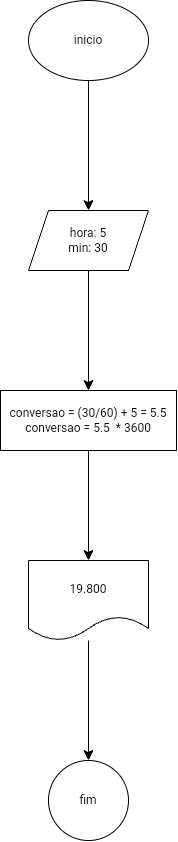

The diagram above was exported from draw.io. Its source (the exported page's mxGraphModel, read from the mxfile embedded in the PNG):
<mxGraphModel dx="2046" dy="886" grid="1" gridSize="10" guides="1" tooltips="1" connect="1" arrows="1" fold="1" page="1" pageScale="1" pageWidth="827" pageHeight="1169" math="0" shadow="0">
  <root>
    <mxCell id="0" />
    <mxCell id="1" parent="0" />
    <mxCell id="HJuaj5nP9xk3cjfQseva-4" value="" style="edgeStyle=none;curved=1;rounded=0;orthogonalLoop=1;jettySize=auto;html=1;fontSize=12;startSize=8;endSize=8;" edge="1" parent="1" source="HJuaj5nP9xk3cjfQseva-1" target="HJuaj5nP9xk3cjfQseva-3">
      <mxGeometry relative="1" as="geometry" />
    </mxCell>
    <mxCell id="HJuaj5nP9xk3cjfQseva-1" value="inicio" style="ellipse;whiteSpace=wrap;html=1;" vertex="1" parent="1">
      <mxGeometry x="354" y="150" width="120" height="80" as="geometry" />
    </mxCell>
    <mxCell id="HJuaj5nP9xk3cjfQseva-6" value="" style="edgeStyle=none;curved=1;rounded=0;orthogonalLoop=1;jettySize=auto;html=1;fontSize=12;startSize=8;endSize=8;" edge="1" parent="1" source="HJuaj5nP9xk3cjfQseva-3" target="HJuaj5nP9xk3cjfQseva-5">
      <mxGeometry relative="1" as="geometry" />
    </mxCell>
    <mxCell id="HJuaj5nP9xk3cjfQseva-3" value="hora: 5&lt;div&gt;min: 30&lt;/div&gt;" style="shape=parallelogram;perimeter=parallelogramPerimeter;whiteSpace=wrap;html=1;fixedSize=1;" vertex="1" parent="1">
      <mxGeometry x="354" y="360" width="120" height="60" as="geometry" />
    </mxCell>
    <mxCell id="HJuaj5nP9xk3cjfQseva-8" value="" style="edgeStyle=none;curved=1;rounded=0;orthogonalLoop=1;jettySize=auto;html=1;fontSize=12;startSize=8;endSize=8;" edge="1" parent="1" source="HJuaj5nP9xk3cjfQseva-5" target="HJuaj5nP9xk3cjfQseva-7">
      <mxGeometry relative="1" as="geometry" />
    </mxCell>
    <mxCell id="HJuaj5nP9xk3cjfQseva-5" value="conversao = (30/60) + 5 = 5.5&lt;div&gt;&lt;span style=&quot;background-color: transparent; color: light-dark(rgb(0, 0, 0), rgb(255, 255, 255));&quot;&gt;conversao = 5.5&amp;nbsp; * 3600&lt;/span&gt;&lt;/div&gt;" style="whiteSpace=wrap;html=1;" vertex="1" parent="1">
      <mxGeometry x="326" y="540" width="176" height="60" as="geometry" />
    </mxCell>
    <mxCell id="HJuaj5nP9xk3cjfQseva-10" value="" style="edgeStyle=none;curved=1;rounded=0;orthogonalLoop=1;jettySize=auto;html=1;fontSize=12;startSize=8;endSize=8;" edge="1" parent="1" source="HJuaj5nP9xk3cjfQseva-7" target="HJuaj5nP9xk3cjfQseva-9">
      <mxGeometry relative="1" as="geometry" />
    </mxCell>
    <mxCell id="HJuaj5nP9xk3cjfQseva-7" value="19.800" style="shape=document;whiteSpace=wrap;html=1;boundedLbl=1;" vertex="1" parent="1">
      <mxGeometry x="354" y="710" width="120" height="80" as="geometry" />
    </mxCell>
    <mxCell id="HJuaj5nP9xk3cjfQseva-9" value="fim" style="ellipse;whiteSpace=wrap;html=1;" vertex="1" parent="1">
      <mxGeometry x="374" y="910" width="80" height="80" as="geometry" />
    </mxCell>
  </root>
</mxGraphModel>